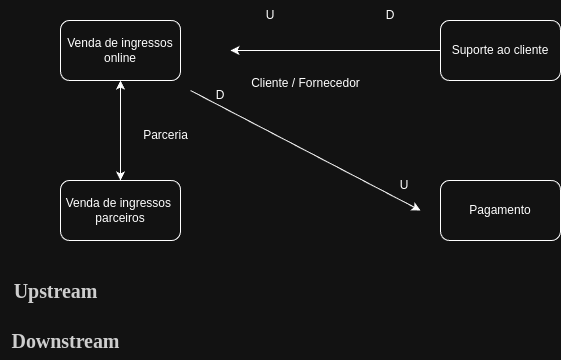

The diagram above was exported from draw.io. Its source (the exported page's mxGraphModel, read from the mxfile embedded in the PNG):
<mxGraphModel dx="1434" dy="786" grid="1" gridSize="10" guides="1" tooltips="1" connect="1" arrows="1" fold="1" page="1" pageScale="1" pageWidth="827" pageHeight="1169" math="0" shadow="0">
  <root>
    <mxCell id="0" />
    <mxCell id="1" parent="0" />
    <mxCell id="jGNsDqKhl0U1DJ9n14uH-1" value="Venda de ingressos online" style="rounded=1;whiteSpace=wrap;html=1;" vertex="1" parent="1">
      <mxGeometry x="100" y="130" width="120" height="60" as="geometry" />
    </mxCell>
    <mxCell id="jGNsDqKhl0U1DJ9n14uH-7" style="edgeStyle=orthogonalEdgeStyle;rounded=0;orthogonalLoop=1;jettySize=auto;html=1;" edge="1" parent="1" source="jGNsDqKhl0U1DJ9n14uH-2">
      <mxGeometry relative="1" as="geometry">
        <mxPoint x="270" y="160" as="targetPoint" />
      </mxGeometry>
    </mxCell>
    <mxCell id="jGNsDqKhl0U1DJ9n14uH-2" value="Suporte ao cliente" style="rounded=1;whiteSpace=wrap;html=1;" vertex="1" parent="1">
      <mxGeometry x="480" y="130" width="120" height="60" as="geometry" />
    </mxCell>
    <mxCell id="jGNsDqKhl0U1DJ9n14uH-3" value="Venda de ingressos&amp;nbsp;&lt;div&gt;parceiros&lt;/div&gt;" style="rounded=1;whiteSpace=wrap;html=1;" vertex="1" parent="1">
      <mxGeometry x="100" y="290" width="120" height="60" as="geometry" />
    </mxCell>
    <mxCell id="jGNsDqKhl0U1DJ9n14uH-4" value="Pagamento" style="rounded=1;whiteSpace=wrap;html=1;" vertex="1" parent="1">
      <mxGeometry x="480" y="290" width="120" height="60" as="geometry" />
    </mxCell>
    <mxCell id="jGNsDqKhl0U1DJ9n14uH-5" value="" style="endArrow=classic;startArrow=classic;html=1;rounded=0;entryX=0.5;entryY=1;entryDx=0;entryDy=0;exitX=0.5;exitY=0;exitDx=0;exitDy=0;" edge="1" parent="1" source="jGNsDqKhl0U1DJ9n14uH-3" target="jGNsDqKhl0U1DJ9n14uH-1">
      <mxGeometry width="50" height="50" relative="1" as="geometry">
        <mxPoint x="390" y="430" as="sourcePoint" />
        <mxPoint x="440" y="380" as="targetPoint" />
        <Array as="points" />
      </mxGeometry>
    </mxCell>
    <mxCell id="jGNsDqKhl0U1DJ9n14uH-6" value="Parceria" style="text;html=1;align=center;verticalAlign=middle;resizable=0;points=[];autosize=1;strokeColor=none;fillColor=none;" vertex="1" parent="1">
      <mxGeometry x="170" y="230" width="70" height="30" as="geometry" />
    </mxCell>
    <mxCell id="jGNsDqKhl0U1DJ9n14uH-8" value="Cliente / Fornecedor" style="text;html=1;align=center;verticalAlign=middle;resizable=0;points=[];autosize=1;strokeColor=none;fillColor=none;" vertex="1" parent="1">
      <mxGeometry x="280" y="178" width="130" height="30" as="geometry" />
    </mxCell>
    <mxCell id="jGNsDqKhl0U1DJ9n14uH-9" value="" style="endArrow=classic;html=1;rounded=0;" edge="1" parent="1">
      <mxGeometry width="50" height="50" relative="1" as="geometry">
        <mxPoint x="230" y="200" as="sourcePoint" />
        <mxPoint x="460" y="320" as="targetPoint" />
      </mxGeometry>
    </mxCell>
    <mxCell id="jGNsDqKhl0U1DJ9n14uH-10" value="D" style="text;html=1;align=center;verticalAlign=middle;whiteSpace=wrap;rounded=0;" vertex="1" parent="1">
      <mxGeometry x="230" y="190" width="60" height="30" as="geometry" />
    </mxCell>
    <mxCell id="jGNsDqKhl0U1DJ9n14uH-11" value="U" style="text;html=1;align=center;verticalAlign=middle;whiteSpace=wrap;rounded=0;" vertex="1" parent="1">
      <mxGeometry x="414" y="280" width="60" height="30" as="geometry" />
    </mxCell>
    <mxCell id="jGNsDqKhl0U1DJ9n14uH-12" value="D" style="text;html=1;align=center;verticalAlign=middle;whiteSpace=wrap;rounded=0;" vertex="1" parent="1">
      <mxGeometry x="400" y="120" width="60" height="10" as="geometry" />
    </mxCell>
    <mxCell id="jGNsDqKhl0U1DJ9n14uH-14" value="U" style="text;html=1;align=center;verticalAlign=middle;whiteSpace=wrap;rounded=0;" vertex="1" parent="1">
      <mxGeometry x="280" y="110" width="60" height="30" as="geometry" />
    </mxCell>
    <mxCell id="jGNsDqKhl0U1DJ9n14uH-15" value="&lt;div&gt;&lt;span style=&quot;box-sizing: inherit; font-weight: 700; font-family: source-serif-pro, Georgia, Cambria, &amp;quot;Times New Roman&amp;quot;, Times, serif; color: rgb(36, 36, 36); font-size: 20px; letter-spacing: -0.06px; text-align: left; text-wrap-mode: wrap; background-color: rgb(255, 255, 255);&quot; class=&quot;ln fr&quot;&gt;Upstream&lt;/span&gt;&lt;/div&gt;" style="text;html=1;align=center;verticalAlign=middle;resizable=0;points=[];autosize=1;strokeColor=none;fillColor=none;" vertex="1" parent="1">
      <mxGeometry x="40" y="380" width="110" height="40" as="geometry" />
    </mxCell>
    <mxCell id="jGNsDqKhl0U1DJ9n14uH-16" value="&lt;span style=&quot;box-sizing: inherit; font-weight: 700; font-family: source-serif-pro, Georgia, Cambria, &amp;quot;Times New Roman&amp;quot;, Times, serif; color: rgb(36, 36, 36); font-size: 20px; letter-spacing: -0.06px; text-align: left; text-wrap-mode: wrap; background-color: rgb(255, 255, 255);&quot; class=&quot;ln fr&quot;&gt;Downstream&lt;/span&gt;" style="text;html=1;align=center;verticalAlign=middle;resizable=0;points=[];autosize=1;strokeColor=none;fillColor=none;" vertex="1" parent="1">
      <mxGeometry x="40" y="430" width="130" height="40" as="geometry" />
    </mxCell>
  </root>
</mxGraphModel>